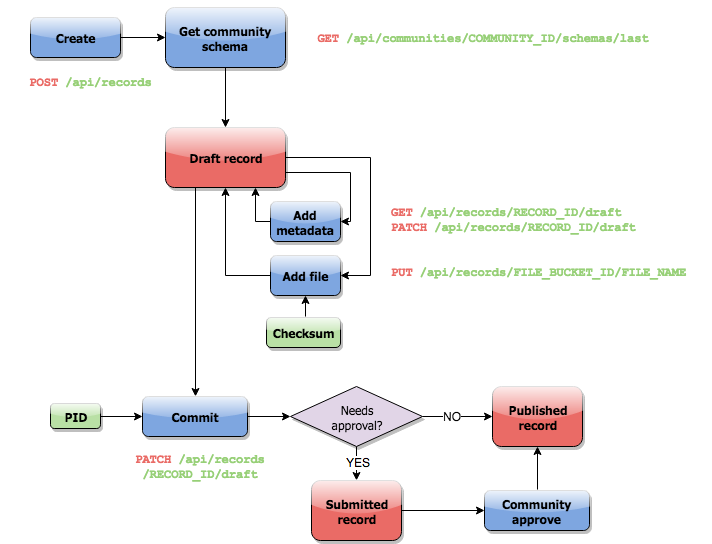

The diagram above was exported from draw.io. Its source (the exported page's mxGraphModel, read from the mxfile embedded in the PNG):
<mxGraphModel dx="942" dy="869" grid="1" gridSize="10" guides="1" tooltips="1" connect="1" arrows="1" fold="1" page="1" pageScale="1" pageWidth="826" pageHeight="1169" background="#ffffff" math="0" shadow="0">
  <root>
    <mxCell id="0" />
    <mxCell id="1" parent="0" />
    <mxCell id="38759b44088fb30-2" style="edgeStyle=orthogonalEdgeStyle;rounded=0;html=1;exitX=0.25;exitY=1;entryX=0.5;entryY=0;startArrow=none;startFill=0;jettySize=auto;orthogonalLoop=1;" edge="1" parent="1" source="1ec55888021885f6-1" target="1ec55888021885f6-2">
      <mxGeometry relative="1" as="geometry" />
    </mxCell>
    <mxCell id="1ec55888021885f6-1" value="Draft record&lt;br&gt;" style="rounded=1;whiteSpace=wrap;html=1;fillColor=#EA6B66;glass=1;shadow=1;fontColor=#000000;labelBorderColor=none;fontStyle=1;fontFamily=Tahoma;" vertex="1" parent="1">
      <mxGeometry x="225" y="220" width="120" height="60" as="geometry" />
    </mxCell>
    <mxCell id="38759b44088fb30-10" value="" style="edgeStyle=orthogonalEdgeStyle;rounded=0;html=1;startArrow=none;startFill=0;jettySize=auto;orthogonalLoop=1;" edge="1" parent="1" source="1ec55888021885f6-2" target="38759b44088fb30-9">
      <mxGeometry relative="1" as="geometry" />
    </mxCell>
    <mxCell id="1ec55888021885f6-2" value="Commit" style="rounded=1;whiteSpace=wrap;html=1;fillColor=#7EA6E0;shadow=1;comic=0;glass=1;fontColor=#000000;labelBorderColor=none;fontStyle=1;fontFamily=Tahoma;" vertex="1" parent="1">
      <mxGeometry x="202" y="489" width="105" height="40" as="geometry" />
    </mxCell>
    <mxCell id="38759b44088fb30-11" style="edgeStyle=orthogonalEdgeStyle;rounded=0;html=1;exitX=1;exitY=0.5;entryX=0;entryY=0.5;startArrow=none;startFill=0;jettySize=auto;orthogonalLoop=1;" edge="1" parent="1" source="38759b44088fb30-9" target="1ec55888021885f6-4">
      <mxGeometry relative="1" as="geometry" />
    </mxCell>
    <mxCell id="38759b44088fb30-17" value="NO" style="text;html=1;resizable=0;points=[];align=center;verticalAlign=middle;labelBackgroundColor=#ffffff;" vertex="1" connectable="0" parent="38759b44088fb30-11">
      <mxGeometry x="-0.1714" y="1" relative="1" as="geometry">
        <mxPoint as="offset" />
      </mxGeometry>
    </mxCell>
    <mxCell id="38759b44088fb30-13" style="edgeStyle=orthogonalEdgeStyle;rounded=0;html=1;exitX=0.5;exitY=1;entryX=0.5;entryY=0;startArrow=none;startFill=0;jettySize=auto;orthogonalLoop=1;" edge="1" parent="1" source="38759b44088fb30-9" target="38759b44088fb30-12">
      <mxGeometry relative="1" as="geometry" />
    </mxCell>
    <mxCell id="38759b44088fb30-18" value="YES" style="text;html=1;resizable=0;points=[];align=center;verticalAlign=middle;labelBackgroundColor=#ffffff;" vertex="1" connectable="0" parent="38759b44088fb30-13">
      <mxGeometry x="-0.1176" y="1" relative="1" as="geometry">
        <mxPoint as="offset" />
      </mxGeometry>
    </mxCell>
    <mxCell id="38759b44088fb30-9" value="Needs&lt;br&gt;approval?" style="rhombus;whiteSpace=wrap;html=1;shadow=1;fontFamily=Tahoma;fontSize=12;fontColor=#000000;align=center;strokeColor=#000000;fillColor=#e1d5e7;rounded=0;comic=0;" vertex="1" parent="1">
      <mxGeometry x="350" y="479" width="132" height="60" as="geometry" />
    </mxCell>
    <mxCell id="1ec55888021885f6-6" value="Add metadata" style="rounded=1;whiteSpace=wrap;html=1;fillColor=#7EA6E0;shadow=1;comic=0;glass=1;fontColor=#000000;labelBorderColor=none;fontStyle=1;fontFamily=Tahoma;" vertex="1" parent="1">
      <mxGeometry x="330" y="294" width="70" height="40" as="geometry" />
    </mxCell>
    <mxCell id="38759b44088fb30-6" value="" style="edgeStyle=orthogonalEdgeStyle;rounded=0;html=1;startArrow=none;startFill=0;jettySize=auto;orthogonalLoop=1;" edge="1" parent="1" source="1ec55888021885f6-11" target="38759b44088fb30-5">
      <mxGeometry relative="1" as="geometry" />
    </mxCell>
    <mxCell id="1ec55888021885f6-11" value="Create&lt;br&gt;" style="rounded=1;whiteSpace=wrap;html=1;fillColor=#7EA6E0;shadow=1;comic=0;glass=1;fontColor=#000000;labelBorderColor=none;fontStyle=1;fontFamily=Tahoma;" vertex="1" parent="1">
      <mxGeometry x="90" y="110" width="90" height="40" as="geometry" />
    </mxCell>
    <mxCell id="38759b44088fb30-7" style="edgeStyle=orthogonalEdgeStyle;rounded=0;html=1;exitX=0.5;exitY=1;entryX=0.5;entryY=0;startArrow=none;startFill=0;jettySize=auto;orthogonalLoop=1;" edge="1" parent="1" source="38759b44088fb30-5" target="1ec55888021885f6-1">
      <mxGeometry relative="1" as="geometry" />
    </mxCell>
    <mxCell id="38759b44088fb30-5" value="Get community schema" style="rounded=1;whiteSpace=wrap;html=1;fillColor=#7EA6E0;shadow=1;comic=0;glass=1;fontColor=#000000;labelBorderColor=none;fontStyle=1;fontFamily=Tahoma;" vertex="1" parent="1">
      <mxGeometry x="225" y="100" width="120" height="60" as="geometry" />
    </mxCell>
    <mxCell id="1ec55888021885f6-4" value="Published&lt;br&gt;record" style="rounded=1;whiteSpace=wrap;html=1;shadow=1;fontFamily=Tahoma;fontSize=12;fontColor=#000000;align=center;strokeColor=#000000;fillColor=#EA6B66;glass=1;labelBorderColor=none;fontStyle=1" vertex="1" parent="1">
      <mxGeometry x="552" y="479" width="90" height="60" as="geometry" />
    </mxCell>
    <mxCell id="1ec55888021885f6-7" value="" style="edgeStyle=orthogonalEdgeStyle;rounded=0;html=1;jettySize=auto;orthogonalLoop=1;exitX=0;exitY=0.5;" edge="1" parent="1" source="1ec55888021885f6-6">
      <mxGeometry relative="1" as="geometry">
        <Array as="points">
          <mxPoint x="315" y="314" />
        </Array>
        <mxPoint x="315" y="280" as="targetPoint" />
      </mxGeometry>
    </mxCell>
    <mxCell id="38759b44088fb30-3" style="edgeStyle=orthogonalEdgeStyle;rounded=0;html=1;exitX=1;exitY=0.5;entryX=0;entryY=0.5;startArrow=none;startFill=0;jettySize=auto;orthogonalLoop=1;" edge="1" parent="1" source="1ec55888021885f6-15" target="1ec55888021885f6-2">
      <mxGeometry relative="1" as="geometry" />
    </mxCell>
    <mxCell id="1ec55888021885f6-15" value="PID" style="rounded=1;whiteSpace=wrap;html=1;fillColor=#B9E0A5;glass=1;shadow=1;fontColor=#000000;labelBorderColor=none;fontStyle=1;fontFamily=Tahoma;" vertex="1" parent="1">
      <mxGeometry x="110" y="496" width="50" height="25" as="geometry" />
    </mxCell>
    <mxCell id="38759b44088fb30-8" style="edgeStyle=orthogonalEdgeStyle;rounded=0;html=1;exitX=0.5;exitY=0;entryX=0.5;entryY=1;startArrow=none;startFill=0;jettySize=auto;orthogonalLoop=1;" edge="1" parent="1" source="1ec55888021885f6-23" target="7275a7fe4d8da2f4-3">
      <mxGeometry relative="1" as="geometry" />
    </mxCell>
    <mxCell id="1ec55888021885f6-23" value="Checksum" style="rounded=1;whiteSpace=wrap;html=1;fillColor=#B9E0A5;glass=1;shadow=1;fontColor=#000000;labelBorderColor=none;fontStyle=1;fontFamily=Tahoma;" vertex="1" parent="1">
      <mxGeometry x="326" y="410" width="74" height="30" as="geometry" />
    </mxCell>
    <mxCell id="1ec55888021885f6-8" style="edgeStyle=orthogonalEdgeStyle;rounded=0;html=1;exitX=1;exitY=0.75;jettySize=auto;orthogonalLoop=1;entryX=1;entryY=0.5;" edge="1" parent="1" source="1ec55888021885f6-1" target="1ec55888021885f6-6">
      <mxGeometry relative="1" as="geometry">
        <Array as="points">
          <mxPoint x="410" y="265" />
          <mxPoint x="410" y="314" />
        </Array>
        <mxPoint x="505" y="350" as="sourcePoint" />
      </mxGeometry>
    </mxCell>
    <mxCell id="1ec55888021885f6-28" value="&lt;font color=&quot;#EA6B66&quot;&gt;POST&lt;/font&gt; &lt;font color=&quot;#97D077&quot;&gt;/api/records&lt;/font&gt;" style="text;html=1;strokeColor=none;fillColor=none;align=center;verticalAlign=middle;whiteSpace=wrap;overflow=hidden;shadow=1;glass=1;comic=0;fontFamily=Courier New;fontColor=#000000;fontStyle=1" vertex="1" parent="1">
      <mxGeometry x="60" y="150" width="180" height="50" as="geometry" />
    </mxCell>
    <mxCell id="1ec55888021885f6-29" value="&lt;font color=&quot;#EA6B66&quot;&gt;PUT&lt;/font&gt; &lt;font color=&quot;#97D077&quot;&gt;/api/records/FILE_BUCKET_ID/FILE_NAME&lt;/font&gt;" style="text;html=1;strokeColor=none;fillColor=none;align=left;verticalAlign=middle;whiteSpace=wrap;overflow=hidden;shadow=1;glass=1;comic=0;fontFamily=Courier New;fontColor=#000000;fontStyle=1" vertex="1" parent="1">
      <mxGeometry x="449" y="348" width="320" height="33" as="geometry" />
    </mxCell>
    <mxCell id="1ec55888021885f6-30" value="&lt;font color=&quot;#EA6B66&quot;&gt;PATCH&lt;/font&gt; &lt;font color=&quot;#97D077&quot;&gt;/api/records/RECORD_ID/draft&lt;/font&gt;" style="text;html=1;strokeColor=none;fillColor=none;align=center;verticalAlign=middle;whiteSpace=wrap;overflow=hidden;shadow=1;glass=1;comic=0;fontFamily=Courier New;fontColor=#000000;fontStyle=1" vertex="1" parent="1">
      <mxGeometry x="180" y="516" width="160" height="87" as="geometry" />
    </mxCell>
    <mxCell id="38759b44088fb30-1" style="edgeStyle=orthogonalEdgeStyle;rounded=0;html=1;exitX=0;exitY=0.5;entryX=0.5;entryY=1;startArrow=none;startFill=0;jettySize=auto;orthogonalLoop=1;" edge="1" parent="1" source="7275a7fe4d8da2f4-3" target="1ec55888021885f6-1">
      <mxGeometry relative="1" as="geometry" />
    </mxCell>
    <mxCell id="7275a7fe4d8da2f4-3" value="Add file" style="rounded=1;whiteSpace=wrap;html=1;fillColor=#7EA6E0;shadow=1;comic=0;glass=1;fontColor=#000000;labelBorderColor=none;fontStyle=1;fontFamily=Tahoma;" vertex="1" parent="1">
      <mxGeometry x="330" y="348" width="70" height="40" as="geometry" />
    </mxCell>
    <mxCell id="7275a7fe4d8da2f4-6" style="edgeStyle=orthogonalEdgeStyle;rounded=0;html=1;exitX=1;exitY=0.5;entryX=1;entryY=0.5;jettySize=auto;orthogonalLoop=1;" edge="1" parent="1" source="1ec55888021885f6-1" target="7275a7fe4d8da2f4-3">
      <mxGeometry relative="1" as="geometry">
        <Array as="points">
          <mxPoint x="430" y="250" />
          <mxPoint x="430" y="368" />
        </Array>
        <mxPoint x="533" y="265" as="sourcePoint" />
      </mxGeometry>
    </mxCell>
    <mxCell id="7275a7fe4d8da2f4-10" value="&lt;font color=&quot;#EA6B66&quot;&gt;&lt;font color=&quot;#EA6B66&quot;&gt;GET&lt;/font&gt;&lt;font color=&quot;#97D077&quot;&gt; /api/records/RECORD_ID/draft&lt;/font&gt;&lt;br&gt;PATCH&lt;/font&gt;&lt;font color=&quot;#97D077&quot;&gt; /api/records/RECORD_ID/draft&lt;/font&gt;" style="text;html=1;strokeColor=none;fillColor=none;align=left;verticalAlign=top;whiteSpace=wrap;overflow=hidden;shadow=1;glass=1;comic=0;fontFamily=Courier New;fontColor=#000000;fontStyle=1" vertex="1" parent="1">
      <mxGeometry x="449" y="292" width="278" height="42" as="geometry" />
    </mxCell>
    <mxCell id="7275a7fe4d8da2f4-11" value="&lt;font color=&quot;#EA6B66&quot;&gt;GET&lt;/font&gt; &lt;font color=&quot;#97D077&quot;&gt;/api/communities/COMMUNITY_ID/schemas/last&lt;/font&gt;" style="text;html=1;strokeColor=none;fillColor=none;align=center;verticalAlign=middle;whiteSpace=wrap;overflow=hidden;shadow=1;glass=1;comic=0;fontFamily=Courier New;fontColor=#000000;fontStyle=1" vertex="1" parent="1">
      <mxGeometry x="365" y="93" width="355" height="75" as="geometry" />
    </mxCell>
    <mxCell id="38759b44088fb30-16" style="edgeStyle=orthogonalEdgeStyle;rounded=0;html=1;exitX=1;exitY=0.5;entryX=0;entryY=0.5;startArrow=none;startFill=0;jettySize=auto;orthogonalLoop=1;" edge="1" parent="1" source="38759b44088fb30-12" target="38759b44088fb30-14">
      <mxGeometry relative="1" as="geometry" />
    </mxCell>
    <mxCell id="38759b44088fb30-12" value="Submitted&lt;br&gt;record" style="rounded=1;whiteSpace=wrap;html=1;shadow=1;fontFamily=Tahoma;fontSize=12;fontColor=#000000;align=center;strokeColor=#000000;fillColor=#EA6B66;glass=1;labelBorderColor=none;fontStyle=1" vertex="1" parent="1">
      <mxGeometry x="371" y="573" width="90" height="60" as="geometry" />
    </mxCell>
    <mxCell id="38759b44088fb30-15" style="edgeStyle=orthogonalEdgeStyle;rounded=0;html=1;exitX=0.5;exitY=0;entryX=0.5;entryY=1;startArrow=none;startFill=0;jettySize=auto;orthogonalLoop=1;" edge="1" parent="1" source="38759b44088fb30-14" target="1ec55888021885f6-4">
      <mxGeometry relative="1" as="geometry" />
    </mxCell>
    <mxCell id="38759b44088fb30-14" value="Community approve" style="rounded=1;whiteSpace=wrap;html=1;fillColor=#7EA6E0;shadow=1;comic=0;glass=1;fontColor=#000000;labelBorderColor=none;fontStyle=1;fontFamily=Tahoma;" vertex="1" parent="1">
      <mxGeometry x="544" y="583" width="105" height="40" as="geometry" />
    </mxCell>
  </root>
</mxGraphModel>